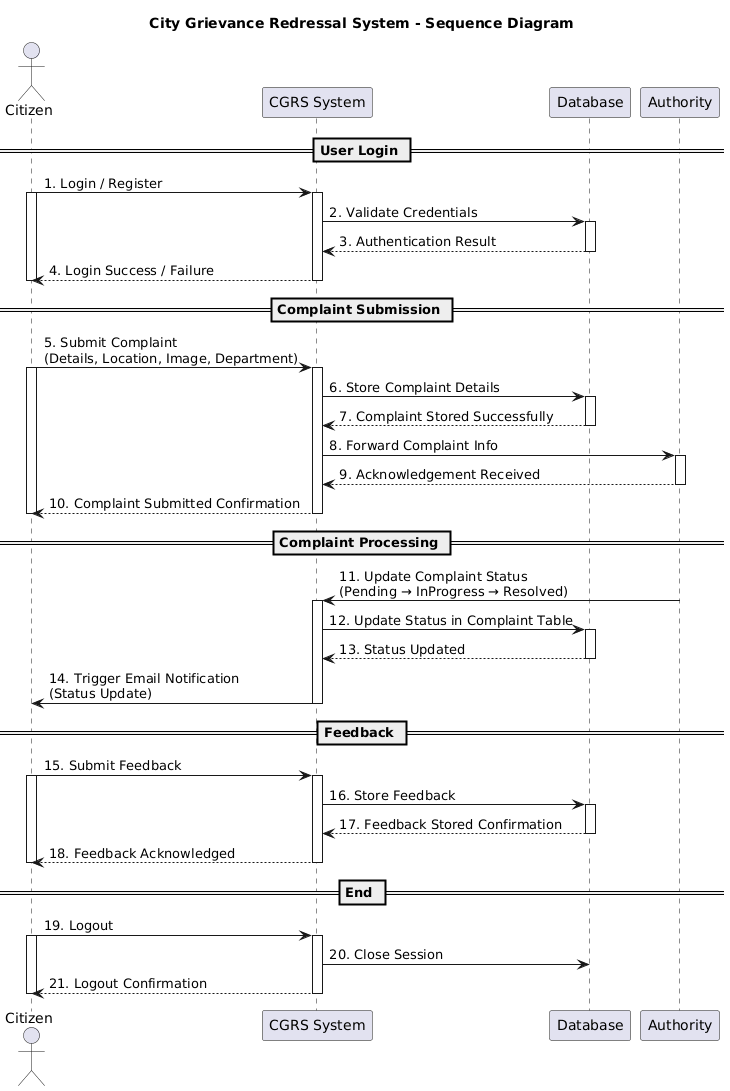

The diagram above was rendered by PlantUML. Its source (embedded in the PNG):
@startuml
title  City Grievance Redressal System - Sequence Diagram 

actor Citizen
participant "CGRS System" as System
participant "Database" as DB
participant "Authority"

== User Login ==

Citizen -> System : 1. Login / Register
activate Citizen
activate System
System -> DB : 2. Validate Credentials
activate DB
DB --> System : 3. Authentication Result
deactivate DB
System --> Citizen : 4. Login Success / Failure
deactivate System
deactivate Citizen

== Complaint Submission ==

Citizen -> System : 5. Submit Complaint\n(Details, Location, Image, Department)
activate System
activate Citizen
System -> DB : 6. Store Complaint Details
activate DB
DB --> System : 7. Complaint Stored Successfully
deactivate DB
System -> Authority : 8. Forward Complaint Info
activate Authority
Authority --> System : 9. Acknowledgement Received
deactivate Authority
System --> Citizen : 10. Complaint Submitted Confirmation
deactivate System
deactivate Citizen


== Complaint Processing ==

Authority -> System : 11. Update Complaint Status\n(Pending → InProgress → Resolved)
activate System
System -> DB : 12. Update Status in Complaint Table
activate DB
DB --> System : 13. Status Updated
deactivate DB
System -> Citizen : 14. Trigger Email Notification\n(Status Update)
deactivate System


== Feedback ==

Citizen -> System : 15. Submit Feedback
activate Citizen
activate System
System -> DB : 16. Store Feedback
activate DB
DB --> System : 17. Feedback Stored Confirmation
deactivate DB
System --> Citizen : 18. Feedback Acknowledged
deactivate System
deactivate Citizen

== End ==

Citizen -> System : 19. Logout
activate Citizen
activate System
System -> DB : 20. Close Session
deactivate DB
System --> Citizen : 21. Logout Confirmation
deactivate System
deactivate Citizen
@enduml